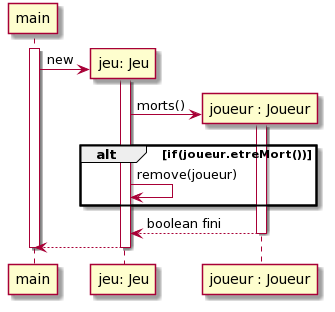

The diagram above was rendered by PlantUML. Its source (embedded in the PNG):
@startuml
create main
activate main

create "jeu: Jeu" as Jeu 

main -> Jeu : new 

activate Jeu

create "joueur : Joueur" as Joueur

Jeu -> Joueur : morts()

activate Joueur


alt if(joueur.etreMort())

    Jeu -> Jeu :remove(joueur)

end



Joueur --> Jeu : boolean fini

deactivate Joueur

Jeu --> main 

deactivate Jeu
deactivate main
@enduml